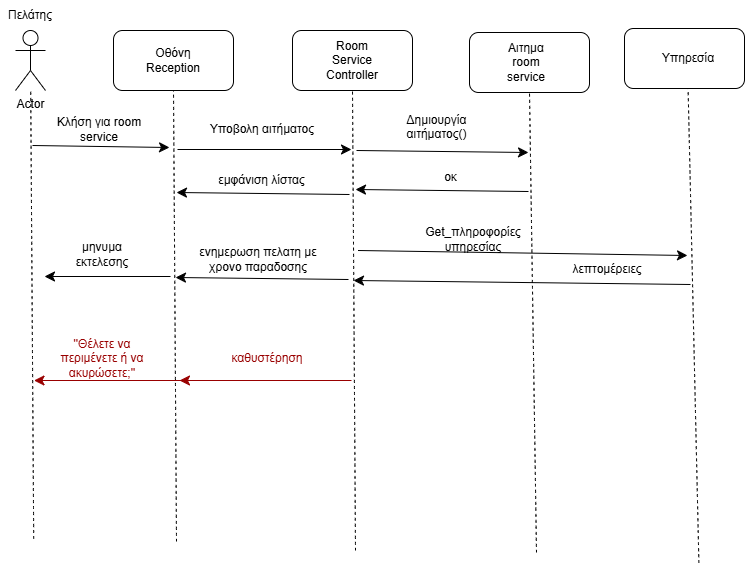

The diagram above was exported from draw.io. Its source (the exported page's mxGraphModel, read from the mxfile embedded in the PNG):
<mxGraphModel dx="891" dy="986" grid="0" gridSize="10" guides="1" tooltips="1" connect="1" arrows="1" fold="1" page="0" pageScale="1" pageWidth="827" pageHeight="1169" math="0" shadow="0">
  <root>
    <mxCell id="0" />
    <mxCell id="1" parent="0" />
    <mxCell id="-I-dsWI-ARntZ_Ax1sZR-1" value="Actor" style="shape=umlActor;verticalLabelPosition=bottom;verticalAlign=top;html=1;outlineConnect=0;" vertex="1" parent="1">
      <mxGeometry x="-7" y="-66" width="30" height="60" as="geometry" />
    </mxCell>
    <mxCell id="-I-dsWI-ARntZ_Ax1sZR-2" value="Πελάτης" style="text;html=1;align=center;verticalAlign=middle;whiteSpace=wrap;rounded=0;" vertex="1" parent="1">
      <mxGeometry x="-22" y="-96" width="60" height="30" as="geometry" />
    </mxCell>
    <mxCell id="-I-dsWI-ARntZ_Ax1sZR-3" value="" style="endArrow=none;dashed=1;html=1;rounded=0;fontSize=12;startSize=8;endSize=8;curved=1;" edge="1" parent="1" target="-I-dsWI-ARntZ_Ax1sZR-1">
      <mxGeometry width="50" height="50" relative="1" as="geometry">
        <mxPoint x="11.21" y="442.2" as="sourcePoint" />
        <mxPoint x="4.790000000000042" y="46.99999999999996" as="targetPoint" />
      </mxGeometry>
    </mxCell>
    <mxCell id="-I-dsWI-ARntZ_Ax1sZR-4" value="" style="rounded=1;whiteSpace=wrap;html=1;" vertex="1" parent="1">
      <mxGeometry x="91" y="-66" width="120" height="60" as="geometry" />
    </mxCell>
    <mxCell id="-I-dsWI-ARntZ_Ax1sZR-5" value="Οθόνη Reception" style="text;html=1;align=center;verticalAlign=middle;whiteSpace=wrap;rounded=0;" vertex="1" parent="1">
      <mxGeometry x="121" y="-51" width="60" height="30" as="geometry" />
    </mxCell>
    <mxCell id="-I-dsWI-ARntZ_Ax1sZR-6" value="" style="endArrow=none;dashed=1;html=1;rounded=0;fontSize=12;startSize=8;endSize=8;curved=1;entryX=0.5;entryY=1;entryDx=0;entryDy=0;" edge="1" parent="1" target="-I-dsWI-ARntZ_Ax1sZR-4">
      <mxGeometry width="50" height="50" relative="1" as="geometry">
        <mxPoint x="154" y="445" as="sourcePoint" />
        <mxPoint x="225" y="175" as="targetPoint" />
      </mxGeometry>
    </mxCell>
    <mxCell id="-I-dsWI-ARntZ_Ax1sZR-7" value="" style="endArrow=classic;html=1;rounded=0;fontSize=12;startSize=8;endSize=8;curved=1;" edge="1" parent="1">
      <mxGeometry width="50" height="50" relative="1" as="geometry">
        <mxPoint x="10" y="49" as="sourcePoint" />
        <mxPoint x="147" y="51" as="targetPoint" />
      </mxGeometry>
    </mxCell>
    <mxCell id="-I-dsWI-ARntZ_Ax1sZR-8" value="Κλήση για room service" style="text;html=1;align=center;verticalAlign=middle;whiteSpace=wrap;rounded=0;" vertex="1" parent="1">
      <mxGeometry x="28" y="18" width="98" height="30" as="geometry" />
    </mxCell>
    <mxCell id="-I-dsWI-ARntZ_Ax1sZR-9" value="" style="rounded=1;whiteSpace=wrap;html=1;" vertex="1" parent="1">
      <mxGeometry x="270" y="-66" width="120" height="60" as="geometry" />
    </mxCell>
    <mxCell id="-I-dsWI-ARntZ_Ax1sZR-10" value="Room Service Controller" style="text;html=1;align=center;verticalAlign=middle;whiteSpace=wrap;rounded=0;" vertex="1" parent="1">
      <mxGeometry x="300" y="-51" width="60" height="30" as="geometry" />
    </mxCell>
    <mxCell id="-I-dsWI-ARntZ_Ax1sZR-11" value="" style="endArrow=none;dashed=1;html=1;rounded=0;fontSize=12;startSize=8;endSize=8;curved=1;entryX=0.5;entryY=1;entryDx=0;entryDy=0;" edge="1" parent="1" target="-I-dsWI-ARntZ_Ax1sZR-9">
      <mxGeometry width="50" height="50" relative="1" as="geometry">
        <mxPoint x="333" y="454" as="sourcePoint" />
        <mxPoint x="290" y="175" as="targetPoint" />
      </mxGeometry>
    </mxCell>
    <mxCell id="-I-dsWI-ARntZ_Ax1sZR-12" value="" style="endArrow=classic;html=1;rounded=0;fontSize=12;startSize=8;endSize=8;curved=1;" edge="1" parent="1">
      <mxGeometry width="50" height="50" relative="1" as="geometry">
        <mxPoint x="155" y="53" as="sourcePoint" />
        <mxPoint x="329" y="53" as="targetPoint" />
      </mxGeometry>
    </mxCell>
    <mxCell id="-I-dsWI-ARntZ_Ax1sZR-14" value="" style="rounded=1;whiteSpace=wrap;html=1;" vertex="1" parent="1">
      <mxGeometry x="447" y="-64" width="120" height="60" as="geometry" />
    </mxCell>
    <mxCell id="-I-dsWI-ARntZ_Ax1sZR-15" value="Αιτημα room service" style="text;html=1;align=center;verticalAlign=middle;whiteSpace=wrap;rounded=0;" vertex="1" parent="1">
      <mxGeometry x="474" y="-49" width="60" height="30" as="geometry" />
    </mxCell>
    <mxCell id="-I-dsWI-ARntZ_Ax1sZR-16" value="" style="endArrow=none;dashed=1;html=1;rounded=0;fontSize=12;startSize=8;endSize=8;curved=1;entryX=0.5;entryY=1;entryDx=0;entryDy=0;" edge="1" parent="1" target="-I-dsWI-ARntZ_Ax1sZR-14">
      <mxGeometry width="50" height="50" relative="1" as="geometry">
        <mxPoint x="514" y="456" as="sourcePoint" />
        <mxPoint x="456" y="175" as="targetPoint" />
      </mxGeometry>
    </mxCell>
    <mxCell id="-I-dsWI-ARntZ_Ax1sZR-17" value="" style="endArrow=classic;html=1;rounded=0;fontSize=12;startSize=8;endSize=8;curved=1;" edge="1" parent="1">
      <mxGeometry width="50" height="50" relative="1" as="geometry">
        <mxPoint x="334" y="54" as="sourcePoint" />
        <mxPoint x="506" y="56" as="targetPoint" />
      </mxGeometry>
    </mxCell>
    <mxCell id="-I-dsWI-ARntZ_Ax1sZR-18" value="Δημιουργία αιτήματος()&lt;div&gt;&lt;br&gt;&lt;/div&gt;" style="text;html=1;align=center;verticalAlign=middle;whiteSpace=wrap;rounded=0;" vertex="1" parent="1">
      <mxGeometry x="355" y="23" width="119" height="30" as="geometry" />
    </mxCell>
    <mxCell id="-I-dsWI-ARntZ_Ax1sZR-19" value="" style="endArrow=classic;html=1;rounded=0;fontSize=12;startSize=8;endSize=8;curved=1;" edge="1" parent="1">
      <mxGeometry width="50" height="50" relative="1" as="geometry">
        <mxPoint x="506" y="95" as="sourcePoint" />
        <mxPoint x="333" y="93" as="targetPoint" />
      </mxGeometry>
    </mxCell>
    <mxCell id="-I-dsWI-ARntZ_Ax1sZR-20" value="οκ" style="text;html=1;align=center;verticalAlign=middle;whiteSpace=wrap;rounded=0;" vertex="1" parent="1">
      <mxGeometry x="381" y="66" width="95" height="30" as="geometry" />
    </mxCell>
    <mxCell id="-I-dsWI-ARntZ_Ax1sZR-21" value="" style="endArrow=classic;html=1;rounded=0;fontSize=12;startSize=8;endSize=8;curved=1;" edge="1" parent="1">
      <mxGeometry width="50" height="50" relative="1" as="geometry">
        <mxPoint x="327" y="98" as="sourcePoint" />
        <mxPoint x="154" y="96" as="targetPoint" />
      </mxGeometry>
    </mxCell>
    <mxCell id="-I-dsWI-ARntZ_Ax1sZR-22" value="εμφάνιση λίστας" style="text;html=1;align=center;verticalAlign=middle;whiteSpace=wrap;rounded=0;" vertex="1" parent="1">
      <mxGeometry x="187" y="69" width="105" height="30" as="geometry" />
    </mxCell>
    <mxCell id="-I-dsWI-ARntZ_Ax1sZR-27" value="" style="endArrow=classic;html=1;rounded=0;fontSize=12;startSize=8;endSize=8;curved=1;" edge="1" parent="1">
      <mxGeometry width="50" height="50" relative="1" as="geometry">
        <mxPoint x="335.5" y="154" as="sourcePoint" />
        <mxPoint x="665" y="159" as="targetPoint" />
      </mxGeometry>
    </mxCell>
    <mxCell id="-I-dsWI-ARntZ_Ax1sZR-41" value="" style="rounded=1;whiteSpace=wrap;html=1;" vertex="1" parent="1">
      <mxGeometry x="602" y="-68" width="120" height="60" as="geometry" />
    </mxCell>
    <mxCell id="-I-dsWI-ARntZ_Ax1sZR-42" value="Υπηρεσία" style="text;html=1;align=center;verticalAlign=middle;whiteSpace=wrap;rounded=0;" vertex="1" parent="1">
      <mxGeometry x="636" y="-53" width="60" height="30" as="geometry" />
    </mxCell>
    <mxCell id="-I-dsWI-ARntZ_Ax1sZR-43" value="" style="endArrow=none;dashed=1;html=1;rounded=0;fontSize=12;startSize=8;endSize=8;curved=1;entryX=0.56;entryY=0.977;entryDx=0;entryDy=0;entryPerimeter=0;" edge="1" parent="1">
      <mxGeometry width="50" height="50" relative="1" as="geometry">
        <mxPoint x="676.4" y="466.38" as="sourcePoint" />
        <mxPoint x="665.6" y="-7.999999999999996" as="targetPoint" />
      </mxGeometry>
    </mxCell>
    <mxCell id="-I-dsWI-ARntZ_Ax1sZR-60" value="Yποβολη αιτήματος" style="text;html=1;align=center;verticalAlign=middle;whiteSpace=wrap;rounded=0;" vertex="1" parent="1">
      <mxGeometry x="183.5" y="18" width="112" height="30" as="geometry" />
    </mxCell>
    <mxCell id="-I-dsWI-ARntZ_Ax1sZR-62" value="Get_πληροφορίες υπηρεσίας" style="text;html=1;align=center;verticalAlign=middle;whiteSpace=wrap;rounded=0;" vertex="1" parent="1">
      <mxGeometry x="421" y="128" width="60" height="30" as="geometry" />
    </mxCell>
    <mxCell id="-I-dsWI-ARntZ_Ax1sZR-63" value="" style="endArrow=classic;html=1;rounded=0;fontSize=12;startSize=8;endSize=8;curved=1;" edge="1" parent="1">
      <mxGeometry width="50" height="50" relative="1" as="geometry">
        <mxPoint x="668" y="188" as="sourcePoint" />
        <mxPoint x="331" y="184" as="targetPoint" />
      </mxGeometry>
    </mxCell>
    <mxCell id="-I-dsWI-ARntZ_Ax1sZR-64" value="λεπτομέρειες" style="text;html=1;align=center;verticalAlign=middle;whiteSpace=wrap;rounded=0;" vertex="1" parent="1">
      <mxGeometry x="555" y="158" width="60" height="30" as="geometry" />
    </mxCell>
    <mxCell id="-I-dsWI-ARntZ_Ax1sZR-66" value="" style="endArrow=classic;html=1;rounded=0;fontSize=12;startSize=8;endSize=8;curved=1;" edge="1" parent="1">
      <mxGeometry width="50" height="50" relative="1" as="geometry">
        <mxPoint x="326" y="183" as="sourcePoint" />
        <mxPoint x="153" y="181" as="targetPoint" />
      </mxGeometry>
    </mxCell>
    <mxCell id="-I-dsWI-ARntZ_Ax1sZR-67" value="ενημερωση πελατη με χρονο παραδοσης" style="text;html=1;align=center;verticalAlign=middle;whiteSpace=wrap;rounded=0;" vertex="1" parent="1">
      <mxGeometry x="174" y="148" width="124" height="30" as="geometry" />
    </mxCell>
    <mxCell id="-I-dsWI-ARntZ_Ax1sZR-68" value="" style="endArrow=classic;html=1;rounded=0;fontSize=12;startSize=8;endSize=8;curved=1;" edge="1" parent="1">
      <mxGeometry width="50" height="50" relative="1" as="geometry">
        <mxPoint x="148" y="180" as="sourcePoint" />
        <mxPoint x="22" y="180" as="targetPoint" />
      </mxGeometry>
    </mxCell>
    <mxCell id="-I-dsWI-ARntZ_Ax1sZR-69" value="μηνυμα εκτελεσης" style="text;html=1;align=center;verticalAlign=middle;whiteSpace=wrap;rounded=0;" vertex="1" parent="1">
      <mxGeometry x="50" y="143" width="60" height="30" as="geometry" />
    </mxCell>
    <mxCell id="-I-dsWI-ARntZ_Ax1sZR-70" value="" style="endArrow=classic;html=1;rounded=0;fontSize=12;startSize=8;endSize=8;curved=1;strokeColor=#990000;" edge="1" parent="1">
      <mxGeometry width="50" height="50" relative="1" as="geometry">
        <mxPoint x="329" y="284" as="sourcePoint" />
        <mxPoint x="157" y="284" as="targetPoint" />
      </mxGeometry>
    </mxCell>
    <mxCell id="-I-dsWI-ARntZ_Ax1sZR-71" value="&lt;font style=&quot;color: rgb(153, 0, 0);&quot;&gt;καθυστέρηση&lt;/font&gt;" style="text;html=1;align=center;verticalAlign=middle;whiteSpace=wrap;rounded=0;" vertex="1" parent="1">
      <mxGeometry x="190" y="247" width="110" height="30" as="geometry" />
    </mxCell>
    <mxCell id="-I-dsWI-ARntZ_Ax1sZR-72" value="" style="endArrow=classic;html=1;rounded=0;fontSize=12;startSize=8;endSize=8;curved=1;strokeColor=#990000;" edge="1" parent="1">
      <mxGeometry width="50" height="50" relative="1" as="geometry">
        <mxPoint x="183.5" y="284" as="sourcePoint" />
        <mxPoint x="11.5" y="284" as="targetPoint" />
      </mxGeometry>
    </mxCell>
    <mxCell id="-I-dsWI-ARntZ_Ax1sZR-74" value="&lt;font style=&quot;color: rgb(153, 0, 0);&quot;&gt;''Θέλετε να περιμένετε ή να ακυρώσετε;''&lt;/font&gt;" style="text;html=1;align=center;verticalAlign=middle;whiteSpace=wrap;rounded=0;" vertex="1" parent="1">
      <mxGeometry x="25" y="247" width="110" height="30" as="geometry" />
    </mxCell>
  </root>
</mxGraphModel>